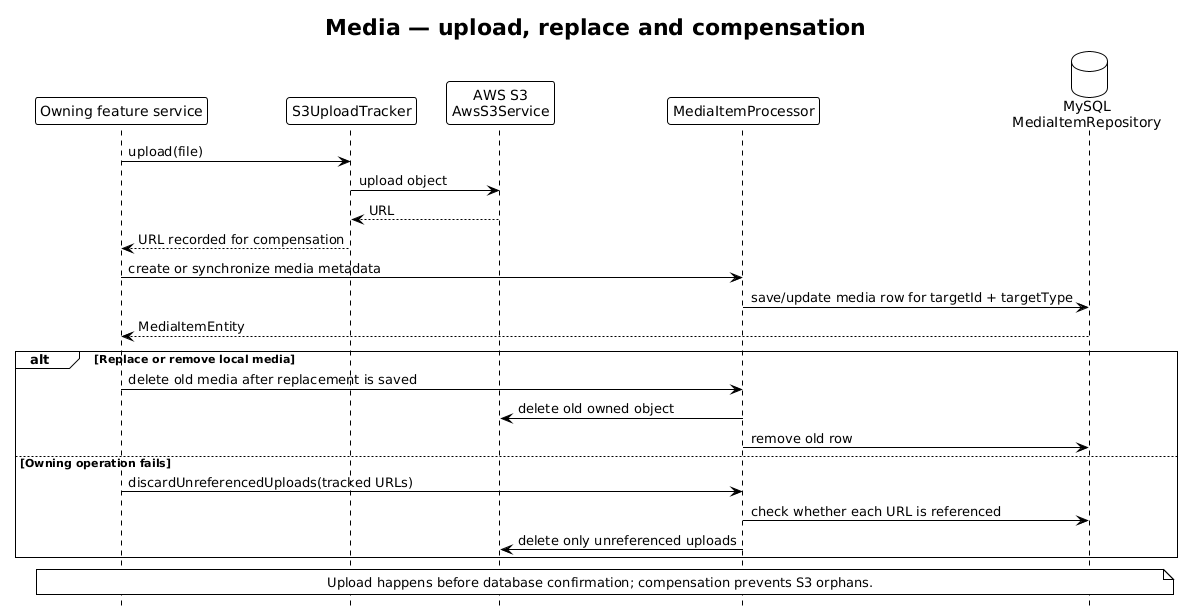

The diagram above was rendered by PlantUML. Its source (embedded in the PNG):
@startuml Media Lifecycle Flow - Clubinho NIB API
!theme plain
hide footbox
title Media — upload, replace and compensation

participant "Owning feature service" as Owner
participant S3UploadTracker as Tracker
participant "AWS S3\nAwsS3Service" as S3
participant MediaItemProcessor as Processor
database "MySQL\nMediaItemRepository" as Repository

Owner -> Tracker : upload(file)
Tracker -> S3 : upload object
S3 --> Tracker : URL
Tracker --> Owner : URL recorded for compensation
Owner -> Processor : create or synchronize media metadata
Processor -> Repository : save/update media row for targetId + targetType
Repository --> Owner : MediaItemEntity

alt Replace or remove local media
  Owner -> Processor : delete old media after replacement is saved
  Processor -> S3 : delete old owned object
  Processor -> Repository : remove old row
else Owning operation fails
  Owner -> Processor : discardUnreferencedUploads(tracked URLs)
  Processor -> Repository : check whether each URL is referenced
  Processor -> S3 : delete only unreferenced uploads
end

note over Owner, Repository
  Upload happens before database confirmation; compensation prevents S3 orphans.
end note
@enduml